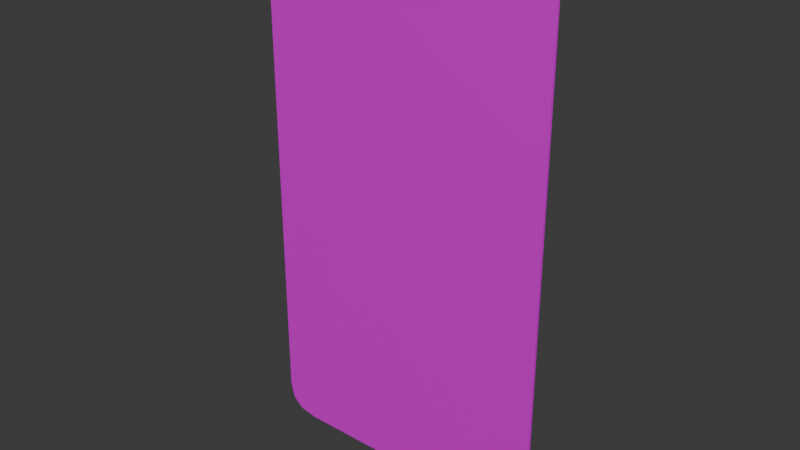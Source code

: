 # Source: tarjeta_test3.blend  (saved by Blender 4.2.66; exported with 4.5.12 LTS)
import bpy
from mathutils import Matrix  # noqa: F401  (used for matrix-valued properties, if any)

bpy.ops.wm.read_factory_settings(use_empty=True)
scene = bpy.context.scene
scene.name = 'Scene'

# ---- collections
col_collection = bpy.data.collections.new('Collection'); scene.collection.children.link(col_collection)

# ---- images (referenced by path relative to the original .blend; pixels are not part of the script)
import os
ASSET_DIR = os.environ.get("B2B_ASSET_DIR", "")  # directory of the original .blend (textures are referenced by path, not embedded)
HERE = os.path.dirname(os.path.abspath(__file__))  # packed textures are extracted next to this script under _unpacked/

def load_image(name, relpath, width, height, colorspace="sRGB"):
    """Load a texture the original file referenced (path relative to the .blend, or extracted next to this script)."""
    p = next((c for c in (os.path.join(HERE, relpath), os.path.join(ASSET_DIR, relpath)) if relpath and os.path.exists(c)), "")
    if p:
        img = bpy.data.images.load(p, check_existing=True)
        img.name = name
    else:  # same state as the original file: an image datablock whose file is absent (Cycles renders it pink)
        img = bpy.data.images.new(name, width, height)
        img.source = "FILE"
        img.filepath = "//" + (relpath or name)
    img.colorspace_settings.name = colorspace
    return img
img_map__1_002 = load_image('Map #1.002', 'Card Back.jpg', 1024, 1024, 'sRGB')
img_map__5 = load_image('Map #5', 'Three of Spades.jpg', 1024, 1024, 'sRGB')
img_map__3_002 = load_image('Map #3.002', 'Card Side.jpg', 1024, 1024, 'sRGB')

# ---- materials (node trees are filled in below, after node groups)
mat_01___default_002 = bpy.data.materials.new('01 - Default.002')
mat_01___default_002.diffuse_color = (0.5882, 0.5882, 0.5882, 1.0)
mat_01___default_002.roughness = 0.8586
mat_01___default_002.specular_intensity = 0.0
mat_01___default_002.metallic = 1.0
mat_08___default = bpy.data.materials.new('08 - Default')
mat_08___default.diffuse_color = (0.5882, 0.5882, 0.5882, 1.0)
mat_08___default.roughness = 0.8586
mat_08___default.specular_intensity = 0.0
mat_08___default.metallic = 1.0
mat_07___default_002 = bpy.data.materials.new('07 - Default.002')
mat_07___default_002.diffuse_color = (0.5882, 0.5882, 0.5882, 1.0)
mat_07___default_002.roughness = 0.8586
mat_07___default_002.specular_intensity = 0.0
mat_07___default_002.metallic = 1.0
mat_material__28 = bpy.data.materials.new('Material #28')
mat_material__28.diffuse_color = (0.588, 0.588, 0.588, 1.0)
mat_material__28.roughness = 0.8586
mat_material__28.specular_intensity = 0.0
mat_material__28.metallic = 1.0
mat_material__29_002 = bpy.data.materials.new('Material #29.002')
mat_material__29_002.diffuse_color = (0.588, 0.588, 0.588, 1.0)
mat_material__29_002.roughness = 0.8586
mat_material__29_002.specular_intensity = 0.0
mat_material__29_002.metallic = 1.0
mat_material__30_002 = bpy.data.materials.new('Material #30.002')
mat_material__30_002.diffuse_color = (0.588, 0.588, 0.588, 1.0)
mat_material__30_002.roughness = 0.8586
mat_material__30_002.specular_intensity = 0.0
mat_material__30_002.metallic = 1.0

# ---- material node trees
mat_01___default_002.use_nodes = True; mat_01___default_002.node_tree.nodes.clear()
_N = mat_01___default_002.node_tree.nodes; _L = mat_01___default_002.node_tree.links
n0 = _N.new('ShaderNodeBsdfPrincipled'); n0.name = 'BSDF Principista'; n0.location = (10, 300)
n0.inputs[1].default_value = 1.0
n0.inputs[2].default_value = 0.8586
n0.inputs[13].default_value = 0.0
n0.inputs[27].default_value = (0.0, 0.0, 0.0, 1.0)
n1 = _N.new('ShaderNodeOutputMaterial'); n1.name = 'Material'; n1.location = (300, 300)
n2 = _N.new('ShaderNodeNormalMap'); n2.name = 'Mapa de normales'; n2.location = (-300, -300)
n2.label = 'Normal/Map'
n3 = _N.new('ShaderNodeTexImage'); n3.name = 'Imagen'; n3.location = (-300, 600)
n3.image = img_map__1_002
_L.new(n0.outputs[0], n1.inputs[0])
_L.new(n2.outputs[0], n0.inputs[5])
_L.new(n3.outputs[0], n0.inputs[0])
n1.is_active_output = True
mat_08___default.use_nodes = True; mat_08___default.node_tree.nodes.clear()
_N = mat_08___default.node_tree.nodes; _L = mat_08___default.node_tree.links
n0 = _N.new('ShaderNodeBsdfPrincipled'); n0.name = 'BSDF Principista'; n0.location = (10, 300)
n0.inputs[1].default_value = 1.0
n0.inputs[2].default_value = 0.8586
n0.inputs[13].default_value = 0.0
n0.inputs[27].default_value = (0.0, 0.0, 0.0, 1.0)
n1 = _N.new('ShaderNodeOutputMaterial'); n1.name = 'Material'; n1.location = (300, 300)
n2 = _N.new('ShaderNodeNormalMap'); n2.name = 'Mapa de normales'; n2.location = (-300, -300)
n2.label = 'Normal/Map'
n3 = _N.new('ShaderNodeTexImage'); n3.name = 'Imagen'; n3.location = (-300, 600)
n3.image = img_map__5
_L.new(n0.outputs[0], n1.inputs[0])
_L.new(n2.outputs[0], n0.inputs[5])
_L.new(n3.outputs[0], n0.inputs[0])
n1.is_active_output = True
mat_07___default_002.use_nodes = True; mat_07___default_002.node_tree.nodes.clear()
_N = mat_07___default_002.node_tree.nodes; _L = mat_07___default_002.node_tree.links
n0 = _N.new('ShaderNodeBsdfPrincipled'); n0.name = 'BSDF Principista'; n0.location = (10, 300)
n0.inputs[1].default_value = 1.0
n0.inputs[2].default_value = 0.8586
n0.inputs[13].default_value = 0.0
n0.inputs[27].default_value = (0.0, 0.0, 0.0, 1.0)
n1 = _N.new('ShaderNodeOutputMaterial'); n1.name = 'Material'; n1.location = (300, 300)
n2 = _N.new('ShaderNodeNormalMap'); n2.name = 'Mapa de normales'; n2.location = (-300, -300)
n2.label = 'Normal/Map'
n3 = _N.new('ShaderNodeTexImage'); n3.name = 'Imagen'; n3.location = (-300, 600)
n3.image = img_map__3_002
_L.new(n0.outputs[0], n1.inputs[0])
_L.new(n2.outputs[0], n0.inputs[5])
_L.new(n3.outputs[0], n0.inputs[0])
n1.is_active_output = True
mat_material__28.use_nodes = True; mat_material__28.node_tree.nodes.clear()
_N = mat_material__28.node_tree.nodes; _L = mat_material__28.node_tree.links
n0 = _N.new('ShaderNodeBsdfPrincipled'); n0.name = 'BSDF Principista'; n0.location = (10, 300)
n0.inputs[0].default_value = (0.588, 0.588, 0.588, 1.0)
n0.inputs[1].default_value = 1.0
n0.inputs[2].default_value = 0.8586
n0.inputs[13].default_value = 0.0
n0.inputs[27].default_value = (0.0, 0.0, 0.0, 1.0)
n1 = _N.new('ShaderNodeOutputMaterial'); n1.name = 'Material'; n1.location = (300, 300)
n2 = _N.new('ShaderNodeNormalMap'); n2.name = 'Mapa de normales'; n2.location = (-300, -300)
n2.label = 'Normal/Map'
_L.new(n0.outputs[0], n1.inputs[0])
_L.new(n2.outputs[0], n0.inputs[5])
n1.is_active_output = True
mat_material__29_002.use_nodes = True; mat_material__29_002.node_tree.nodes.clear()
_N = mat_material__29_002.node_tree.nodes; _L = mat_material__29_002.node_tree.links
n0 = _N.new('ShaderNodeBsdfPrincipled'); n0.name = 'BSDF Principista'; n0.location = (10, 300)
n0.inputs[0].default_value = (0.588, 0.588, 0.588, 1.0)
n0.inputs[1].default_value = 1.0
n0.inputs[2].default_value = 0.8586
n0.inputs[13].default_value = 0.0
n0.inputs[27].default_value = (0.0, 0.0, 0.0, 1.0)
n1 = _N.new('ShaderNodeOutputMaterial'); n1.name = 'Material'; n1.location = (300, 300)
n2 = _N.new('ShaderNodeNormalMap'); n2.name = 'Mapa de normales'; n2.location = (-300, -300)
n2.label = 'Normal/Map'
_L.new(n0.outputs[0], n1.inputs[0])
_L.new(n2.outputs[0], n0.inputs[5])
n1.is_active_output = True
mat_material__30_002.use_nodes = True; mat_material__30_002.node_tree.nodes.clear()
_N = mat_material__30_002.node_tree.nodes; _L = mat_material__30_002.node_tree.links
n0 = _N.new('ShaderNodeBsdfPrincipled'); n0.name = 'BSDF Principista'; n0.location = (10, 300)
n0.inputs[0].default_value = (0.588, 0.588, 0.588, 1.0)
n0.inputs[1].default_value = 1.0
n0.inputs[2].default_value = 0.8586
n0.inputs[13].default_value = 0.0
n0.inputs[27].default_value = (0.0, 0.0, 0.0, 1.0)
n1 = _N.new('ShaderNodeOutputMaterial'); n1.name = 'Material'; n1.location = (300, 300)
n2 = _N.new('ShaderNodeNormalMap'); n2.name = 'Mapa de normales'; n2.location = (-300, -300)
n2.label = 'Normal/Map'
_L.new(n0.outputs[0], n1.inputs[0])
_L.new(n2.outputs[0], n0.inputs[5])
n1.is_active_output = True

# ---- world
world_world = bpy.data.worlds.new('World'); scene.world = world_world
world_world.use_nodes = True; world_world.node_tree.nodes.clear()
_N = world_world.node_tree.nodes; _L = world_world.node_tree.links
n0 = _N.new('ShaderNodeOutputWorld'); n0.name = 'World Output'; n0.location = (300, 300)
n1 = _N.new('ShaderNodeBackground'); n1.name = 'Background'; n1.location = (10, 300)
n1.inputs[0].default_value = (0.05088, 0.05088, 0.05088, 1.0)
_L.new(n1.outputs[0], n0.inputs[0])
n0.is_active_output = True
world_world.color = (0.05088, 0.05088, 0.05088)
world_world.sun_shadow_jitter_overblur = 0.0

# ---- meshes
me_malla_003 = bpy.data.meshes.new('Malla.003')
me_malla_003.from_pydata([(-19.5, -50.0, 0.0), (19.5, -50.0, 0.0), (-25.0, 44.5, 0.0), (25.0, 44.5, 0.0), (-19.5, -50.0, 1.0), (25.0, -44.5, 1.0), (-25.0, 44.5, 1.0), (19.5, 50.0, 1.0), (-25.0, -44.5, 0.0), (25.0, -44.5, 0.0), (-19.5, 50.0, 0.0), (19.5, 50.0, 0.0), (-25.0, -44.5, 1.0), (19.5, -50.0, 1.0), (-19.5, 50.0, 1.0), (25.0, 44.5, 1.0), (-22.56, -49.39, 0.0), (-24.39, -47.56, 0.0), (24.39, -47.56, 0.0), (22.56, -49.39, 0.0), (-24.39, 47.56, 0.0), (-22.56, 49.39, 0.0), (22.56, 49.39, 0.0), (24.39, 47.56, 0.0), (-24.39, -47.56, 1.0), (-22.56, -49.39, 1.0), (22.56, -49.39, 1.0), (24.39, -47.56, 1.0), (-22.56, 49.39, 1.0), (-24.39, 47.56, 1.0), (24.39, 47.56, 1.0), (22.56, 49.39, 1.0)], [], [(8, 2, 20), (8, 20, 21), (8, 21, 10), (10, 11, 22), (10, 22, 23), (10, 23, 3), (8, 10, 3), (3, 9, 18), (3, 18, 19), (3, 19, 1), (8, 3, 1), (17, 8, 1), (16, 17, 1), (0, 16, 1), (4, 13, 26), (4, 26, 27), (4, 27, 5), (5, 15, 30), (5, 30, 31), (5, 31, 7), (4, 5, 7), (7, 14, 28), (7, 28, 29), (7, 29, 6), (4, 7, 6), (25, 4, 6), (24, 25, 6), (12, 24, 6), (0, 1, 13), (13, 4, 0), (9, 3, 15), (15, 5, 9), (11, 10, 14), (14, 7, 11), (2, 8, 12), (12, 6, 2), (26, 13, 1), (1, 19, 26), (16, 0, 4), (4, 25, 16), (30, 15, 3), (3, 23, 30), (28, 14, 10), (10, 21, 28), (27, 26, 19), (19, 18, 27), (5, 27, 18), (18, 9, 5), (17, 16, 25), (25, 24, 17), (8, 17, 24), (24, 12, 8), (31, 30, 23), (23, 22, 31), (7, 31, 22), (22, 11, 7), (29, 28, 21), (21, 20, 29), (6, 29, 20), (20, 2, 6)])
me_malla_003.polygons.foreach_set('use_smooth', [True] * 60)
me_malla_003.polygons.foreach_set('material_index', [0, 0, 0, 0, 0, 0, 0, 0, 0, 0, 0, 0, 0, 0, 1, 1, 1, 1, 1, 1, 1, 1, 1, 1, 1, 1, 1, 1, 2, 2, 2, 2, 2, 2, 2, 2, 2, 2, 2, 2, 2, 2, 2, 2, 2, 2, 2, 2, 2, 2, 2, 2, 2, 2, 2, 2, 2, 2, 2, 2])
_k = set([(0, 1), (0, 16), (1, 19), (2, 8), (2, 20), (3, 9), (3, 23), (4, 13), (4, 25), (5, 15), (5, 27), (6, 12), (6, 29), (7, 14), (7, 31), (8, 17), (9, 18), (10, 11), (10, 21), (11, 22), (12, 24), (13, 26), (14, 28), (15, 30), (16, 17), (16, 25), (17, 24), (18, 19), (18, 27), (19, 26), (20, 21), (20, 29), (21, 28), (22, 23), (22, 31), (23, 30), (24, 25), (26, 27), (28, 29), (30, 31)])
me_malla_003.attributes.new('sharp_edge', 'BOOLEAN', 'EDGE').data.foreach_set('value', [ (min(e.vertices), max(e.vertices)) in _k for e in me_malla_003.edges])
_uv = me_malla_003.uv_layers.new(name='UVChannel_1')
_uv.uv.foreach_set('vector', [1.008, 0.05545, 1.008, 0.9446, 0.996, 0.9751, 1.008, 0.05545, 0.996, 0.9751, 0.9593, 0.9934, 1.008, 0.05545, 0.9593, 0.9934, 0.8981, 0.9995, 0.8981, 0.9995, 0.1168, 0.9995, 0.05564, 0.9934, 0.8981, 0.9995, 0.05564, 0.9934, 0.01891, 0.9751, 0.8981, 0.9995, 0.01891, 0.9751, 0.006673, 0.9446, 1.008, 0.05545, 0.8981, 0.9995, 0.006673, 0.9446, 0.006673, 0.9446, 0.006673, 0.05545, 0.01891, 0.02492, 0.006673, 0.9446, 0.01891, 0.02492, 0.05564, 0.006605, 0.006673, 0.9446, 0.05564, 0.006605, 0.1168, 0.0005, 1.008, 0.05545, 0.006673, 0.9446, 0.1168, 0.0005, 0.996, 0.02492, 1.008, 0.05545, 0.1168, 0.0005, 0.9593, 0.006605, 0.996, 0.02492, 0.1168, 0.0005, 0.8981, 0.0005, 0.9593, 0.006605, 0.1168, 0.0005, 0.1104, 0.0005, 0.8901, 0.0005, 0.9511, 0.006605, 0.1104, 0.0005, 0.9511, 0.006605, 0.9878, 0.02492, 0.1104, 0.0005, 0.9878, 0.02492, 1.0, 0.05544, 1.0, 0.05544, 1.0, 0.9446, 0.9878, 0.9751, 1.0, 0.05544, 0.9878, 0.9751, 0.9511, 0.9934, 1.0, 0.05544, 0.9511, 0.9934, 0.8901, 0.9995, 0.1104, 0.0005, 1.0, 0.05544, 0.8901, 0.9995, 0.8901, 0.9995, 0.1104, 0.9995, 0.04936, 0.9934, 0.8901, 0.9995, 0.04936, 0.9934, 0.01272, 0.9751, 0.8901, 0.9995, 0.01272, 0.9751, 0.0005, 0.9446, 0.1104, 0.0005, 0.8901, 0.9995, 0.0005, 0.9446, 0.04936, 0.006605, 0.1104, 0.0005, 0.0005, 0.9446, 0.01272, 0.02492, 0.04936, 0.006605, 0.0005, 0.9446, 0.0005, 0.05544, 0.01272, 0.02492, 0.0005, 0.9446, 0.11, 0.0, 0.89, 0.0, 0.89, 1.0, 0.89, 1.0, 0.11, 1.0, 0.11, 0.0, 0.055, 0.0, 0.945, 0.0, 0.945, 1.0, 0.945, 1.0, 0.055, 1.0, 0.055, 0.0, 0.11, 0.0, 0.89, 0.0, 0.89, 1.0, 0.89, 1.0, 0.11, 1.0, 0.11, 0.0, 0.055, 0.0, 0.945, 0.0, 0.945, 1.0, 0.945, 1.0, 0.055, 1.0, 0.055, 0.0, -8.107, 1.0, -12.19, 1.0, -12.19, 0.0001661, -12.19, 0.0001661, -8.107, 0.0001107, -8.107, 1.0, 9.107, -0.000112, 13.19, -0.000168, 13.19, 0.9998, 13.19, 0.9998, 9.107, 0.9999, 9.107, -0.000112, -4.026, 1.0, -6.094, 1.0, -6.094, 8.303e-05, -6.094, 8.303e-05, -4.026, 5.535e-05, -4.026, 1.0, -8.107, 1.0, -12.19, 1.0, -12.19, 0.0001661, -12.19, 0.0001661, -8.107, 0.0001107, -8.107, 1.0, -4.026, 1.0, -8.107, 1.0, -8.107, 0.0001107, -8.107, 0.0001107, -4.026, 5.535e-05, -4.026, 1.0, 0.055, 1.0, -4.026, 1.0, -4.026, 5.535e-05, -4.026, 5.535e-05, 0.055, 0.0, 0.055, 1.0, 5.026, -5.601e-05, 9.107, -0.000112, 9.107, 0.9999, 9.107, 0.9999, 5.026, 0.9999, 5.026, -5.601e-05, 0.945, 0.0, 5.026, -5.601e-05, 5.026, 0.9999, 5.026, 0.9999, 0.945, 1.0, 0.945, 0.0, -1.958, 1.0, -4.026, 1.0, -4.026, 5.535e-05, -4.026, 5.535e-05, -1.958, 2.768e-05, -1.958, 1.0, 0.11, 1.0, -1.958, 1.0, -1.958, 2.768e-05, -1.958, 2.768e-05, 0.11, 0.0, 0.11, 1.0, -4.026, 1.0, -8.107, 1.0, -8.107, 0.0001107, -8.107, 0.0001107, -4.026, 5.535e-05, -4.026, 1.0, 0.055, 1.0, -4.026, 1.0, -4.026, 5.535e-05, -4.026, 5.535e-05, 0.055, 0.0, 0.055, 1.0])
me_malla_003.materials.append(mat_01___default_002)
me_malla_003.materials.append(mat_08___default)
me_malla_003.materials.append(mat_07___default_002)
me_malla_003.materials.append(mat_material__28)
me_malla_003.materials.append(mat_material__29_002)
me_malla_003.materials.append(mat_material__30_002)
me_malla_003.update()
me_malla_003.normals_split_custom_set([tuple(v) for v in zip(*[iter([0.0, 0.0, -1.0, 0.0, 0.0, -1.0, 0.0, 0.0, -1.0, 0.0, 0.0, -1.0, 0.0, 0.0, -1.0, 0.0, 0.0, -1.0, 0.0, 0.0, -1.0, 0.0, 0.0, -1.0, 0.0, 0.0, -1.0, 0.0, 0.0, -1.0, 0.0, 0.0, -1.0, 0.0, 0.0, -1.0, 0.0, 0.0, -1.0, 0.0, 0.0, -1.0, 0.0, 0.0, -1.0, 0.0, 0.0, -1.0, 0.0, 0.0, -1.0, 0.0, 0.0, -1.0, 0.0, 0.0, -1.0, 0.0, 0.0, -1.0, 0.0, 0.0, -1.0, 0.0, 0.0, -1.0, 0.0, 0.0, -1.0, 0.0, 0.0, -1.0, 0.0, 0.0, -1.0, 0.0, 0.0, -1.0, 0.0, 0.0, -1.0, 0.0, 0.0, -1.0, 0.0, 0.0, -1.0, 0.0, 0.0, -1.0, 0.0, 0.0, -1.0, 0.0, 0.0, -1.0, 0.0, 0.0, -1.0, 0.0, 0.0, -1.0, 0.0, 0.0, -1.0, 0.0, 0.0, -1.0, 0.0, 0.0, -1.0, 0.0, 0.0, -1.0, 0.0, 0.0, -1.0, 0.0, 0.0, -1.0, 0.0, 0.0, -1.0, 0.0, 0.0, -1.0, 0.0, 0.0, 1.0, 0.0, 0.0, 1.0, 0.0, 0.0, 1.0, 0.0, 0.0, 1.0, 0.0, 0.0, 1.0, 0.0, 0.0, 1.0, 0.0, 0.0, 1.0, 0.0, 0.0, 1.0, -8.23e-12, 0.0, 1.0, -8.23e-12, 0.0, 1.0, 0.0, 0.0, 1.0, -4.211e-08, 0.0, 1.0, -8.23e-12, 0.0, 1.0, -4.211e-08, 0.0, 1.0, 5.25e-09, 0.0, 1.0, -8.23e-12, 0.0, 1.0, 5.25e-09, 0.0, 1.0, 1.194e-08, 0.0, 1.0, 0.0, 0.0, 1.0, -8.23e-12, 0.0, 1.0, 1.194e-08, 0.0, 1.0, 1.194e-08, 0.0, 1.0, 0.0, 0.0, 1.0, 0.0, 0.0, 1.0, 1.194e-08, 0.0, 1.0, 0.0, 0.0, 1.0, 0.0, 0.0, 1.0, 1.194e-08, 0.0, 1.0, 0.0, 0.0, 1.0, 0.0, 0.0, 1.0, 0.0, 0.0, 1.0, 1.194e-08, 0.0, 1.0, 0.0, 0.0, 1.0, 0.0, 0.0, 1.0, 0.0, 0.0, 1.0, 0.0, 0.0, 1.0, 0.0, 0.0, 1.0, 0.0, 0.0, 1.0, 0.0, 0.0, 1.0, 0.0, 0.0, 1.0, 0.0, 0.0, 1.0, 0.0, 0.0, 1.0, -0.09854, -0.9951, 0.0, 0.09853, -0.9951, 0.0, 0.09854, -0.9951, 0.0, 0.09854, -0.9951, 0.0, -0.09853, -0.9951, 0.0, -0.09854, -0.9951, 0.0, 0.9951, -0.09854, 0.0, 0.9951, 0.09853, 0.0, 0.9951, 0.09854, 0.0, 0.9951, 0.09854, 0.0, 0.9951, -0.09853, 0.0, 0.9951, -0.09854, 0.0, 0.09854, 0.9951, 0.0, -0.09853, 0.9951, 0.0, -0.09854, 0.9951, 0.0, -0.09854, 0.9951, 0.0, 0.09853, 0.9951, 0.0, 0.09854, 0.9951, 0.0, -0.9951, 0.09854, 0.0, -0.9951, -0.09853, 0.0, -0.9951, -0.09854, 0.0, -0.9951, -0.09854, 0.0, -0.9951, 0.09853, 0.0, -0.9951, 0.09854, 0.0, 0.1961, -0.9806, 0.0, 0.09854, -0.9951, 0.0, 0.09853, -0.9951, 0.0, 0.09853, -0.9951, 0.0, 0.1961, -0.9806, 0.0, 0.1961, -0.9806, 0.0, -0.1961, -0.9806, 0.0, -0.09854, -0.9951, 0.0, -0.09853, -0.9951, 0.0, -0.09853, -0.9951, 0.0, -0.1961, -0.9806, 0.0, -0.1961, -0.9806, 0.0, 0.9806, 0.1961, 0.0, 0.9951, 0.09854, 0.0, 0.9951, 0.09853, 0.0, 0.9951, 0.09853, 0.0, 0.9806, 0.1961, 0.0, 0.9806, 0.1961, 0.0, -0.1961, 0.9806, 0.0, -0.09854, 0.9951, 0.0, -0.09853, 0.9951, 0.0, -0.09853, 0.9951, 0.0, -0.1961, 0.9806, 0.0, -0.1961, 0.9806, 0.0, 0.7071, -0.7071, 0.0, 0.7071, -0.7071, 0.0, 0.7071, -0.7071, 0.0, 0.7071, -0.7071, 0.0, 0.7071, -0.7071, 0.0, 0.7071, -0.7071, 0.0, 0.9951, -0.09853, 0.0, 0.9806, -0.1961, 0.0, 0.9806, -0.1961, 0.0, 0.9806, -0.1961, 0.0, 0.9951, -0.09854, 0.0, 0.9951, -0.09853, 0.0, -0.7071, -0.7071, 0.0, -0.7071, -0.7071, 0.0, -0.7071, -0.7071, 0.0, -0.7071, -0.7071, 0.0, -0.7071, -0.7071, 0.0, -0.7071, -0.7071, 0.0, -0.9951, -0.09853, 0.0, -0.9806, -0.1961, 0.0, -0.9806, -0.1961, 0.0, -0.9806, -0.1961, 0.0, -0.9951, -0.09854, 0.0, -0.9951, -0.09853, 0.0, 0.7071, 0.7071, 0.0, 0.7071, 0.7071, 0.0, 0.7071, 0.7071, 0.0, 0.7071, 0.7071, 0.0, 0.7071, 0.7071, 0.0, 0.7071, 0.7071, 0.0, 0.09853, 0.9951, 0.0, 0.1961, 0.9806, 0.0, 0.1961, 0.9806, 0.0, 0.1961, 0.9806, 0.0, 0.09854, 0.9951, 0.0, 0.09853, 0.9951, 0.0, -0.7071, 0.7071, 0.0, -0.7071, 0.7071, 0.0, -0.7071, 0.7071, 0.0, -0.7071, 0.7071, 0.0, -0.7071, 0.7071, 0.0, -0.7071, 0.7071, 0.0, -0.9951, 0.09853, 0.0, -0.9806, 0.1961, 0.0, -0.9806, 0.1961, 0.0, -0.9806, 0.1961, 0.0, -0.9951, 0.09854, 0.0, -0.9951, 0.09853, 0.0])] * 3)])

# ---- objects
ob_three_of_spades = bpy.data.objects.new('Three of Spades', me_malla_003)

# ---- transforms, parenting, visibility, modifiers, constraints
ob_three_of_spades.location = (0.0, 0.0, 0.0)
ob_three_of_spades.rotation_euler = (1.571, 4.69e-15, 0.0)
ob_three_of_spades.scale = (0.0285, 0.0254, 0.01249)
ob_three_of_spades.color = (0.8, 0.8, 0.8, 1.0)

# ---- collection membership
col_collection.objects.link(ob_three_of_spades)

# ---- scene / render settings (as saved in the file)
scene.frame_start = 1; scene.frame_end = 250; scene.frame_set(0)
scene.render.engine = 'BLENDER_EEVEE_NEXT'
scene.render.fps = 30
bpy.context.view_layer.update()

# ---- added for rendering (the .blend has no active camera and no usable light): camera, sun
cam_auto = bpy.data.cameras.new('AutoCamera')
cam_auto.lens = 50.0
cam_auto.sensor_width = 36.0
cam_auto.clip_end = 1000.0
ob_auto_camera = bpy.data.objects.new('AutoCamera', cam_auto)
scene.collection.objects.link(ob_auto_camera)
ob_auto_camera.location = (2.69478, -3.23998, 2.15582)
ob_auto_camera.rotation_euler = (1.09748, -7.21219e-08, 0.694738)
scene.camera = ob_auto_camera
light_auto_sun = bpy.data.lights.new('AutoSun', 'SUN')
light_auto_sun.energy = 3.0
light_auto_sun.angle = 0.0523599
ob_auto_sun = bpy.data.objects.new('AutoSun', light_auto_sun)
scene.collection.objects.link(ob_auto_sun)
ob_auto_sun.rotation_euler = (0.872665, 0.174533, 0.523599)
bpy.context.view_layer.update()
